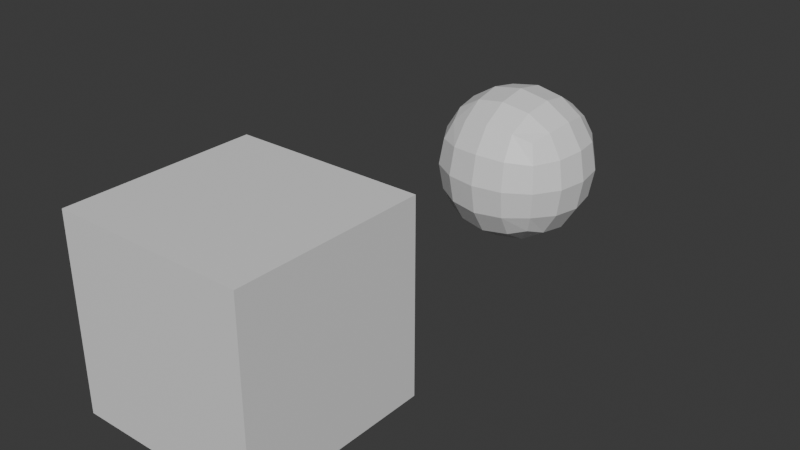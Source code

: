 # Source: 27_apply_modifier_with_shapekeys.blend  (saved by Blender 5.0.66; exported with 4.5.12 LTS)
import bpy
from mathutils import Matrix  # noqa: F401  (used for matrix-valued properties, if any)

bpy.ops.wm.read_factory_settings(use_empty=True)
scene = bpy.context.scene
scene.name = 'Scene'

# ---- collections
col_collection = bpy.data.collections.new('Collection'); scene.collection.children.link(col_collection)

# ---- materials (node trees are filled in below, after node groups)
mat_material = bpy.data.materials.new('Material')
mat_material.alpha_threshold = 0.0
mat_material.roughness = 0.5
mat_material.line_color = (0.0, 0.0, 0.0, 1.0)

# ---- material node trees
mat_material.use_nodes = True; mat_material.node_tree.nodes.clear()
_N = mat_material.node_tree.nodes; _L = mat_material.node_tree.links
n0 = _N.new('ShaderNodeOutputMaterial'); n0.name = 'Material Output'; n0.location = (200, 100)
n1 = _N.new('ShaderNodeBsdfPrincipled'); n1.name = 'Principled BSDF'; n1.location = (-200, 100)
n1.inputs[3].default_value = 1.45
_L.new(n1.outputs[0], n0.inputs[0])
n0.is_active_output = True

# ---- world
world_world = bpy.data.worlds.new('World'); scene.world = world_world
world_world.use_nodes = True; world_world.node_tree.nodes.clear()
_N = world_world.node_tree.nodes; _L = world_world.node_tree.links
n0 = _N.new('ShaderNodeOutputWorld'); n0.name = 'World Output'; n0.location = (200, 100)
n1 = _N.new('ShaderNodeBackground'); n1.name = 'Background'; n1.location = (-200, 100)
n1.inputs[0].default_value = (0.05088, 0.05088, 0.05088, 1.0)
_L.new(n1.outputs[0], n0.inputs[0])
n0.is_active_output = True
world_world.color = (0.05088, 0.05088, 0.05088)
world_world.sun_shadow_jitter_overblur = 0.0

# ---- meshes
me_cube = bpy.data.meshes.new('Cube')
me_cube.from_pydata([(1.0, 1.0, 1.0), (1.0, 1.0, -1.0), (1.0, -1.0, 1.0), (1.0, -1.0, -1.0), (-1.0, 1.0, 1.0), (-1.0, 1.0, -1.0), (-1.0, -1.0, 1.0), (-1.0, -1.0, -1.0)], [], [(0, 4, 6, 2), (3, 2, 6, 7), (7, 6, 4, 5), (5, 1, 3, 7), (1, 0, 2, 3), (5, 4, 0, 1)])
_uv = me_cube.uv_layers.new(name='UVMap')
_uv.uv.foreach_set('vector', [0.625, 0.5, 0.875, 0.5, 0.875, 0.75, 0.625, 0.75, 0.375, 0.75, 0.625, 0.75, 0.625, 1.0, 0.375, 1.0, 0.375, 0.0, 0.625, 0.0, 0.625, 0.25, 0.375, 0.25, 0.125, 0.5, 0.375, 0.5, 0.375, 0.75, 0.125, 0.75, 0.375, 0.5, 0.625, 0.5, 0.625, 0.75, 0.375, 0.75, 0.375, 0.25, 0.625, 0.25, 0.625, 0.5, 0.375, 0.5])
me_cube.materials.append(mat_material)
me_cube.use_mirror_vertex_groups = False
me_cube.update()
me_cube_001 = bpy.data.meshes.new('Cube.001')
me_cube_001.from_pydata([(1.0, 1.0, 1.0), (1.0, 1.0, -1.0), (1.0, -1.0, 1.0), (1.0, -1.0, -1.0), (-1.0, 1.0, 1.0), (-1.0, 1.0, -1.0), (-1.0, -1.0, 1.0), (-1.0, -1.0, -1.0)], [], [(0, 4, 6, 2), (3, 2, 6, 7), (7, 6, 4, 5), (5, 1, 3, 7), (1, 0, 2, 3), (5, 4, 0, 1)])
_uv = me_cube_001.uv_layers.new(name='UVMap')
_uv.uv.foreach_set('vector', [0.625, 0.5, 0.875, 0.5, 0.875, 0.75, 0.625, 0.75, 0.375, 0.75, 0.625, 0.75, 0.625, 1.0, 0.375, 1.0, 0.375, 0.0, 0.625, 0.0, 0.625, 0.25, 0.375, 0.25, 0.125, 0.5, 0.375, 0.5, 0.375, 0.75, 0.125, 0.75, 0.375, 0.5, 0.625, 0.5, 0.625, 0.75, 0.375, 0.75, 0.375, 0.25, 0.625, 0.25, 0.625, 0.5, 0.375, 0.5])
me_cube_001.materials.append(mat_material)
me_cube_001.use_mirror_vertex_groups = False
me_cube_001.update()

# ---- objects
ob_no_modifier = bpy.data.objects.new('no_modifier', me_cube)
ob_modifier = bpy.data.objects.new('modifier', me_cube_001)

# ---- transforms, parenting, visibility, modifiers, constraints
ob_no_modifier.location = (0.0, 0.0, 0.0)
ob_no_modifier.lock_rotations_4d = False
ob_no_modifier.empty_display_type = 'ARROWS'
ob_no_modifier.lineart.crease_threshold = 0.0
ob_modifier.location = (0.0, 4.0, 0.0)
ob_modifier.lock_rotations_4d = False
ob_modifier.empty_display_type = 'ARROWS'
ob_modifier.lineart.crease_threshold = 0.0
_m = ob_modifier.modifiers.new('Subdivision', 'SUBSURF')

# ---- collection membership
col_collection.objects.link(ob_no_modifier)
col_collection.objects.link(ob_modifier)

# ---- scene / render settings (as saved in the file)
scene.frame_start = 1; scene.frame_end = 250; scene.frame_set(1)
scene.render.engine = 'BLENDER_EEVEE_NEXT'
scene.render.bake_bias = 0.0
scene.render.bake_samples = 0
scene.eevee.use_volume_custom_range = False
bpy.context.view_layer.update()

# ---- added for rendering (the .blend has no active camera and no usable light): camera, sun
cam_auto = bpy.data.cameras.new('AutoCamera')
cam_auto.lens = 50.0
cam_auto.sensor_width = 36.0
cam_auto.clip_end = 1000.0
ob_auto_camera = bpy.data.objects.new('AutoCamera', cam_auto)
scene.collection.objects.link(ob_auto_camera)
ob_auto_camera.location = (6.13725, -5.3647, 4.9098)
ob_auto_camera.rotation_euler = (1.09748, -7.21219e-08, 0.694738)
scene.camera = ob_auto_camera
light_auto_sun = bpy.data.lights.new('AutoSun', 'SUN')
light_auto_sun.energy = 3.0
light_auto_sun.angle = 0.0523599
ob_auto_sun = bpy.data.objects.new('AutoSun', light_auto_sun)
scene.collection.objects.link(ob_auto_sun)
ob_auto_sun.rotation_euler = (0.872665, 0.174533, 0.523599)
bpy.context.view_layer.update()
